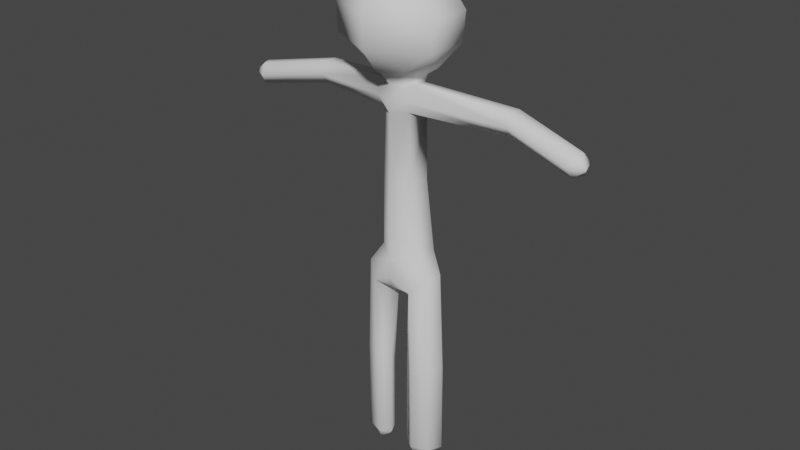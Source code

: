 # Source: Stickperson.blend  (saved by Blender 3.3.6; exported with 4.5.12 LTS)
import bpy
from mathutils import Matrix  # noqa: F401  (used for matrix-valued properties, if any)

bpy.ops.wm.read_factory_settings(use_empty=True)
scene = bpy.context.scene
scene.name = 'Scene'

# ---- collections
col_collection = bpy.data.collections.new('Collection'); scene.collection.children.link(col_collection)

# ---- world
world_world = bpy.data.worlds.new('World'); scene.world = world_world
world_world.use_nodes = True; world_world.node_tree.nodes.clear()
_N = world_world.node_tree.nodes; _L = world_world.node_tree.links
n0 = _N.new('ShaderNodeOutputWorld'); n0.name = 'World Output'; n0.location = (300, 300)
n1 = _N.new('ShaderNodeBackground'); n1.name = 'Background'; n1.location = (10, 300)
n1.inputs[0].default_value = (0.05088, 0.05088, 0.05088, 1.0)
_L.new(n1.outputs[0], n0.inputs[0])
n0.is_active_output = True
world_world.color = (0.05088, 0.05088, 0.05088)
world_world.use_sun_shadow = False
world_world.sun_shadow_jitter_overblur = 0.0

# ---- meshes
me_sphere = bpy.data.meshes.new('Sphere')
me_sphere.from_pydata([(0.054, -0.03939, 0.2706), (0.05344, -0.03639, 0.0265), (0.0557, -0.02491, 0.000363), (0.08554, -0.02301, 0.5218), (0.02547, -0.01797, 0.2706), (0.02567, -0.01797, 0.0265), (0.04516, -0.01007, 0.000363), (0.09574, 0.01938, 0.5248), (0.01688, -0.000359, 0.4434), (0.113, 0.01349, 0.2706), (0.1139, 0.01424, 0.0265), (0.08949, 0.008386, 0.000363), (0.05151, -0.04558, 0.4858), (0.0946, -0.02242, 0.2706), (0.09572, -0.02106, 0.0265), (0.07723, -0.0116, 0.000363), (0.04009, -0.02419, 0.7637), (0.0507, -0.01366, 0.5757), (0.0, 0.04187, 0.7637), (0.0, 0.05223, 0.5177), (0.05744, 0.0128, 0.7637), (0.06827, 0.02806, 0.5796), (0.0, -0.05232, 0.5644), (0.0, -0.05107, 0.7637), (0.0, -0.006808, 0.4628), (0.03456, -0.02518, 0.9333), (0.0, 0.03765, 0.9333), (0.05332, 0.0157, 0.9333), (0.0, -0.05241, 0.9333), (0.0, 0.08087, 1.235), (0.0, 0.1087, 1.171), (0.0, 0.1073, 1.098), (0.0, 0.04225, 1.023), (0.09462, 0.02669, 1.235), (0.1335, 0.04299, 1.17), (0.1292, 0.03934, 1.098), (0.06303, 0.003418, 1.023), (0.0, -0.1144, 1.235), (0.0, -0.1384, 1.171), (0.0, -0.1384, 1.098), (0.0, -0.06243, 1.023), (0.0, -0.0008292, 1.278), (0.0481, 0.01034, 0.000363), (0.04025, 0.01572, 0.0265), (0.0423, 0.01572, 0.2294), (0.04127, 0.02619, 0.451), (0.0, 0.05115, 0.4847), (0.03689, -0.0471, 1.023), (0.1298, -0.07239, 1.098), (0.134, -0.07239, 1.171), (0.08273, -0.06433, 1.235), (0.0, 0.0384, 1.001), (0.0, -0.0527, 1.001), (0.05332, 0.006725, 1.001), (0.03317, -0.02569, 1.001), (0.2668, 0.0349, 0.9176), (0.2668, 0.069, 0.9176), (0.2668, 0.06263, 0.9737), (0.2668, 0.03311, 0.9737), (0.0, 0.03851, 0.967), (0.0, -0.05252, 0.967), (0.05332, 0.03143, 0.967), (0.03485, -0.04852, 0.967), (0.2668, 0.08211, 0.9456), (0.2668, 0.01544, 0.9456), (0.4576, 0.02677, 0.8865), (0.4455, -0.002596, 0.8865), (0.4623, 0.03807, 0.9127), (0.4549, 0.02032, 0.9388), (0.4385, -0.01936, 0.9127), (0.4453, -0.00296, 0.9388), (0.4752, 0.0002112, 0.9133), (0.0836, 0.03704, 0.2294), (0.05991, 0.03508, 0.2294), (0.08438, 0.03716, 0.0265), (0.05989, 0.03551, 0.0265), (0.0601, 0.01931, 0.000363), (0.07741, 0.02184, 0.000363), (0.07553, 0.04277, 0.5011), (0.05549, 0.04153, 0.4637), (-0.054, -0.03939, 0.2706), (-0.05344, -0.03639, 0.0265), (-0.0557, -0.02491, 0.000363), (-0.08554, -0.02301, 0.5218), (-0.02547, -0.01797, 0.2706), (-0.02567, -0.01797, 0.0265), (-0.04516, -0.01007, 0.000363), (-0.09574, 0.01938, 0.5248), (-0.01688, -0.000359, 0.4434), (-0.113, 0.01349, 0.2706), (-0.1139, 0.01424, 0.0265), (-0.08949, 0.008386, 0.000363), (-0.05151, -0.04558, 0.4858), (-0.0946, -0.02242, 0.2706), (-0.09572, -0.02106, 0.0265), (-0.07723, -0.0116, 0.000363), (-0.04009, -0.02419, 0.7637), (-0.0507, -0.01366, 0.5757), (-0.05744, 0.0128, 0.7637), (-0.06827, 0.02806, 0.5796), (-0.03456, -0.02518, 0.9333), (-0.05332, 0.0157, 0.9333), (-0.09462, 0.02669, 1.235), (-0.1335, 0.04299, 1.17), (-0.1292, 0.03934, 1.098), (-0.06303, 0.003418, 1.023), (0.0, 0.0001126, 0.9982), (-0.0481, 0.01034, 0.000363), (-0.04025, 0.01572, 0.0265), (-0.0423, 0.01572, 0.2294), (-0.04127, 0.02619, 0.451), (-0.03689, -0.0471, 1.023), (-0.1298, -0.07239, 1.098), (-0.134, -0.07239, 1.171), (-0.08273, -0.06433, 1.235), (-0.05332, 0.006725, 1.001), (-0.03317, -0.02569, 1.001), (-0.2668, 0.0349, 0.9176), (-0.2668, 0.069, 0.9176), (-0.2668, 0.06263, 0.9737), (-0.2668, 0.03311, 0.9737), (-0.05332, 0.03143, 0.967), (-0.03485, -0.04852, 0.967), (-0.2668, 0.08211, 0.9456), (-0.2668, 0.01544, 0.9456), (-0.4576, 0.02677, 0.8865), (-0.4455, -0.002596, 0.8865), (-0.4623, 0.03807, 0.9127), (-0.4549, 0.02032, 0.9388), (-0.4385, -0.01936, 0.9127), (-0.4453, -0.00296, 0.9388), (-0.4752, 0.0002112, 0.9133), (-0.0836, 0.03704, 0.2294), (-0.05991, 0.03508, 0.2294), (-0.08438, 0.03716, 0.0265), (-0.05989, 0.03551, 0.0265), (-0.0601, 0.01931, 0.000363), (-0.07741, 0.02184, 0.000363), (-0.07553, 0.04277, 0.5011), (-0.05549, 0.04153, 0.4637), (0.0, 0.06032, 1.039), (0.09057, 0.004297, 1.041), (0.0, -0.09473, 1.04), (0.05129, -0.061, 1.04), (-0.09057, 0.004297, 1.041), (-0.05129, -0.061, 1.04), (0.0, -0.0512, 0.5121), (0.0, -0.04478, 0.4864)], [], [(1, 0, 4, 5), (2, 1, 5, 6), (77, 74, 10, 11), (44, 4, 8, 45), (78, 79, 19), (9, 72, 78, 7), (0, 13, 3, 12), (42, 43, 75, 76), (13, 9, 7, 3), (10, 9, 13, 14), (43, 44, 73, 75), (11, 10, 14, 15), (4, 0, 12, 8), (14, 13, 0, 1), (15, 14, 1, 2), (19, 18, 20, 21), (21, 20, 16, 17), (17, 16, 23, 22), (7, 21, 17, 3), (3, 17, 22, 12), (19, 79, 45, 46), (12, 22, 146), (23, 16, 25, 28), (16, 20, 27, 25), (20, 18, 26, 27), (106, 32, 36), (31, 30, 34, 35), (29, 41, 33), (140, 31, 35, 141), (30, 29, 33, 34), (106, 36, 47, 40), (48, 49, 38, 39), (33, 41, 50), (143, 48, 39, 142), (49, 50, 37, 38), (8, 24, 46, 45), (6, 5, 43, 42), (74, 72, 9, 10), (5, 4, 44, 43), (59, 61, 27, 26), (34, 33, 50, 49), (141, 35, 48, 143), (35, 34, 49, 48), (62, 60, 28, 25), (25, 27, 56, 55), (36, 47, 54, 53), (47, 40, 52, 54), (32, 36, 53, 51), (58, 64, 69, 70), (53, 54, 58, 57), (61, 53, 57, 63), (62, 25, 55, 64), (54, 62, 64, 58), (27, 61, 63, 56), (64, 55, 66, 69), (54, 52, 60, 62), (51, 53, 61, 59), (67, 71, 65), (68, 70, 71), (55, 56, 65, 66), (57, 58, 70, 68), (56, 63, 67, 65), (63, 57, 68, 67), (65, 71, 66), (66, 71, 69), (71, 67, 68), (71, 70, 69), (50, 41, 37), (21, 7, 78, 19), (73, 79, 78, 72), (72, 74, 75, 73), (74, 77, 76, 75), (73, 44, 45, 79), (2, 6, 42, 76, 77, 11, 15), (81, 85, 84, 80), (82, 86, 85, 81), (137, 91, 90, 134), (109, 110, 88, 84), (138, 19, 139), (89, 87, 138, 132), (80, 92, 83, 93), (107, 136, 135, 108), (93, 83, 87, 89), (90, 94, 93, 89), (108, 135, 133, 109), (91, 95, 94, 90), (84, 88, 92, 80), (94, 81, 80, 93), (95, 82, 81, 94), (19, 99, 98, 18), (99, 97, 96, 98), (97, 22, 23, 96), (87, 83, 97, 99), (83, 92, 22, 97), (19, 46, 110, 139), (92, 146, 22), (23, 28, 100, 96), (96, 100, 101, 98), (98, 101, 26, 18), (106, 105, 32), (31, 104, 103, 30), (29, 102, 41), (140, 144, 104, 31), (30, 103, 102, 29), (106, 40, 111, 105), (112, 39, 38, 113), (102, 114, 41), (145, 142, 39, 112), (113, 38, 37, 114), (88, 110, 46, 24), (86, 107, 108, 85), (134, 90, 89, 132), (85, 108, 109, 84), (59, 26, 101, 121), (103, 113, 114, 102), (144, 145, 112, 104), (104, 112, 113, 103), (122, 100, 28, 60), (100, 117, 118, 101), (105, 115, 116, 111), (111, 116, 52, 40), (32, 51, 115, 105), (120, 130, 129, 124), (115, 119, 120, 116), (121, 123, 119, 115), (122, 124, 117, 100), (116, 120, 124, 122), (101, 118, 123, 121), (124, 129, 126, 117), (116, 122, 60, 52), (51, 59, 121, 115), (127, 125, 131), (128, 131, 130), (117, 126, 125, 118), (119, 128, 130, 120), (118, 125, 127, 123), (123, 127, 128, 119), (125, 126, 131), (126, 129, 131), (131, 128, 127), (131, 129, 130), (114, 37, 41), (99, 19, 138, 87), (133, 132, 138, 139), (132, 133, 135, 134), (134, 135, 136, 137), (133, 139, 110, 109), (82, 95, 91, 137, 136, 107, 86), (105, 111, 145, 144), (111, 40, 142, 145), (32, 105, 144, 140), (36, 141, 143, 47), (47, 143, 142, 40), (32, 140, 141, 36), (146, 92, 147), (146, 147, 12), (12, 147, 24), (147, 92, 24), (24, 8, 12), (24, 92, 88)])
me_sphere.polygons.foreach_set('use_smooth', [True] * 160)
_uv = me_sphere.uv_layers.new(name='UVMap')
_uv.uv.foreach_set('vector', [0.03125, 0.9344, 0.03125, 0.9344, 0.03125, 0.9344, 0.03125, 0.9344, 0.03125, 0.9344, 0.03125, 0.9344, 0.03125, 0.9344, 0.03125, 0.9344, 0.03125, 0.9344, 0.03125, 0.9344, 0.03125, 0.9344, 0.03125, 0.9344, 0.03125, 0.9344, 0.03125, 0.9344, 0.03125, 0.9344, 0.03125, 0.9344, 0.03125, 0.9344, 0.03125, 0.9344, 0.03125, 0.9344, 0.03125, 0.9344, 0.03125, 0.9344, 0.03125, 0.9344, 0.03125, 0.9344, 0.03125, 0.9344, 0.03125, 0.9344, 0.03125, 0.9344, 0.03125, 0.9344, 0.03125, 0.9344, 0.03125, 0.9344, 0.03125, 0.9344, 0.03125, 0.9344, 0.03125, 0.9344, 0.03125, 0.9344, 0.03125, 0.9344, 0.03125, 0.9344, 0.03125, 0.9344, 0.03125, 0.9344, 0.03125, 0.9344, 0.03125, 0.9344, 0.03125, 0.9344, 0.03125, 0.9344, 0.03125, 0.9344, 0.03125, 0.9344, 0.03125, 0.9344, 0.03125, 0.9344, 0.03125, 0.9344, 0.03125, 0.9344, 0.03125, 0.9344, 0.03125, 0.9344, 0.03125, 0.9344, 0.03125, 0.9344, 0.03125, 0.9344, 0.03125, 0.9344, 0.03125, 0.9344, 0.03125, 0.9344, 0.03125, 0.9344, 0.03125, 0.9344, 0.03125, 0.9344, 0.03125, 0.9344, 0.03125, 0.9344, 0.03125, 0.9344, 0.03125, 0.9344, 0.03125, 0.9344, 0.03125, 0.9344, 0.03125, 0.9344, 0.03125, 0.9344, 0.03125, 0.9344, 0.03125, 0.9344, 0.03125, 0.9344, 0.03125, 0.9344, 0.03125, 0.9344, 0.03125, 0.9344, 0.03125, 0.9344, 0.03125, 0.9344, 0.03125, 0.9344, 0.03125, 0.9344, 0.03125, 0.9344, 0.03125, 0.9344, 0.03125, 0.9344, 0.03125, 0.9344, 0.03125, 0.9344, 0.03125, 0.9344, 0.03125, 0.9344, 0.03125, 0.9344, 0.03125, 0.9344, 0.03125, 0.9344, 0.03125, 0.9344, 0.03125, 0.9344, 0.03125, 0.9344, 0.03125, 0.9344, 0.03125, 0.9344, 0.03125, 0.9344, 0.03125, 0.9344, 0.03125, 0.9344, 0.03125, 0.9344, 0.03125, 0.9344, 0.03125, 0.9344, 0.03125, 0.9344, 0.03125, 0.9344, 0.03125, 0.9344, 0.03125, 0.9344, 0.03125, 0.9344, 0.03125, 0.9344, 0.03125, 0.9344, 0.03125, 0.9344, 0.03125, 0.9344, 0.03125, 0.9344, 0.03125, 0.9344, 0.03125, 0.9344, 0.03125, 0.9344, 0.03125, 0.9344, 0.03125, 0.9344, 0.03125, 0.9344, 0.03125, 0.9344, 0.03125, 0.9344, 0.03125, 0.9344, 0.03125, 0.9344, 0.03125, 0.9344, 0.03125, 0.9344, 0.03125, 0.9344, 0.03125, 0.9344, 0.03125, 0.9344, 0.03125, 0.9344, 0.03125, 0.9344, 0.03125, 0.9344, 0.03125, 0.9344, 0.03125, 0.9344, 0.03125, 0.9344, 0.03125, 0.9344, 0.03125, 0.9344, 0.03125, 0.9344, 0.03125, 0.9344, 0.03125, 0.9344, 0.03125, 0.9344, 0.03125, 0.9344, 0.03125, 0.9344, 0.03125, 0.9344, 0.03125, 0.9344, 0.03125, 0.9344, 0.03125, 0.9344, 0.03125, 0.9344, 0.03125, 0.9344, 0.03125, 0.9344, 0.03125, 0.9344, 0.03125, 0.9344, 0.03125, 0.9344, 0.03125, 0.9344, 0.03125, 0.9344, 0.03125, 0.9344, 0.03125, 0.9344, 0.03125, 0.9344, 0.03125, 0.9344, 0.03125, 0.9344, 0.03125, 0.9344, 0.03125, 0.9344, 0.03125, 0.9344, 0.03125, 0.9344, 0.03125, 0.9344, 0.03125, 0.9344, 0.03125, 0.9344, 0.03125, 0.9344, 0.03125, 0.9344, 0.03125, 0.9344, 0.03125, 0.9344, 0.03125, 0.9344, 0.03125, 0.9344, 0.03125, 0.9344, 0.03125, 0.9344, 0.03125, 0.9344, 0.03125, 0.9344, 0.03125, 0.9344, 0.03125, 0.9344, 0.03125, 0.9344, 0.03125, 0.9344, 0.03125, 0.9344, 0.03125, 0.9344, 0.03125, 0.9344, 0.03125, 0.9344, 0.03125, 0.9344, 0.03125, 0.9344, 0.03125, 0.9344, 0.03125, 0.9344, 0.03125, 0.9344, 0.03125, 0.9344, 0.03125, 0.9344, 0.03125, 0.9344, 0.03125, 0.9344, 0.03125, 0.9344, 0.03125, 0.9344, 0.03125, 0.9344, 0.03125, 0.9344, 0.03125, 0.9344, 0.03125, 0.9344, 0.03125, 0.9344, 0.03125, 0.9344, 0.03125, 0.9344, 0.03125, 0.9344, 0.03125, 0.9344, 0.03125, 0.9344, 0.03125, 0.9344, 0.03125, 0.9344, 0.03125, 0.9344, 0.03125, 0.9344, 0.03125, 0.9344, 0.03125, 0.9344, 0.03125, 0.9344, 0.03125, 0.9344, 0.03125, 0.9344, 0.03125, 0.9344, 0.03125, 0.9344, 0.03125, 0.9344, 0.03125, 0.9344, 0.03125, 0.9344, 0.03125, 0.9344, 0.03125, 0.9344, 0.03125, 0.9344, 0.03125, 0.9344, 0.03125, 0.9344, 0.03125, 0.9344, 0.03125, 0.9344, 0.03125, 0.9344, 0.03125, 0.9344, 0.03125, 0.9344, 0.03125, 0.9344, 0.03125, 0.9344, 0.03125, 0.9344, 0.03125, 0.9344, 0.03125, 0.9344, 0.03125, 0.9344, 0.03125, 0.9344, 0.03125, 0.9344, 0.03125, 0.9344, 0.03125, 0.9344, 0.03125, 0.9344, 0.03125, 0.9344, 0.03125, 0.9344, 0.03125, 0.9344, 0.03125, 0.9344, 0.03125, 0.9344, 0.03125, 0.9344, 0.03125, 0.9344, 0.03125, 0.9344, 0.03125, 0.9344, 0.03125, 0.9344, 0.03125, 0.9344, 0.03125, 0.9344, 0.03125, 0.9344, 0.03125, 0.9344, 0.03125, 0.9344, 0.03125, 0.9344, 0.03125, 0.9344, 0.03125, 0.9344, 0.03125, 0.9344, 0.03125, 0.9344, 0.03125, 0.9344, 0.03125, 0.9344, 0.03125, 0.9344, 0.03125, 0.9344, 0.03125, 0.9344, 0.03125, 0.9344, 0.03125, 0.9344, 0.03125, 0.9344, 0.03125, 0.9344, 0.03125, 0.9344, 0.03125, 0.9344, 0.03125, 0.9344, 0.03125, 0.9344, 0.03125, 0.9344, 0.03125, 0.9344, 0.03125, 0.9344, 0.03125, 0.9344, 0.03125, 0.9344, 0.03125, 0.9344, 0.03125, 0.9344, 0.03125, 0.9344, 0.03125, 0.9344, 0.03125, 0.9344, 0.03125, 0.9344, 0.03125, 0.9344, 0.03125, 0.9344, 0.03125, 0.9344, 0.03125, 0.9344, 0.03125, 0.9344, 0.03125, 0.9344, 0.03125, 0.9344, 0.03125, 0.9344, 0.03125, 0.9344, 0.03125, 0.9344, 0.03125, 0.9344, 0.03125, 0.9344, 0.03125, 0.9344, 0.03125, 0.9344, 0.03125, 0.9344, 0.03125, 0.9344, 0.03125, 0.9344, 0.03125, 0.9344, 0.03125, 0.9344, 0.03125, 0.9344, 0.03125, 0.9344, 0.03125, 0.9344, 0.03125, 0.9344, 0.03125, 0.9344, 0.03125, 0.9344, 0.03125, 0.9344, 0.03125, 0.9344, 0.03125, 0.9344, 0.03125, 0.9344, 0.03125, 0.9344, 0.03125, 0.9344, 0.03125, 0.9344, 0.03125, 0.9344, 0.03125, 0.9344, 0.03125, 0.9344, 0.03125, 0.9344, 0.03125, 0.9344, 0.03125, 0.9344, 0.03125, 0.9344, 0.03125, 0.9344, 0.03125, 0.9344, 0.03125, 0.9344, 0.03125, 0.9344, 0.03125, 0.9344, 0.03125, 0.9344, 0.03125, 0.9344, 0.03125, 0.9344, 0.03125, 0.9344, 0.03125, 0.9344, 0.03125, 0.9344, 0.03125, 0.9344, 0.03125, 0.9344, 0.03125, 0.9344, 0.03125, 0.9344, 0.03125, 0.9344, 0.03125, 0.9344, 0.03125, 0.9344, 0.03125, 0.9344, 0.03125, 0.9344, 0.03125, 0.9344, 0.03125, 0.9344, 0.03125, 0.9344, 0.03125, 0.9344, 0.03125, 0.9344, 0.03125, 0.9344, 0.03125, 0.9344, 0.03125, 0.9344, 0.03125, 0.9344, 0.03125, 0.9344, 0.03125, 0.9344, 0.03125, 0.9344, 0.03125, 0.9344, 0.03125, 0.9344, 0.03125, 0.9344, 0.03125, 0.9344, 0.03125, 0.9344, 0.03125, 0.9344, 0.03125, 0.9344, 0.03125, 0.9344, 0.03125, 0.9344, 0.03125, 0.9344, 0.03125, 0.9344, 0.03125, 0.9344, 0.03125, 0.9344, 0.03125, 0.9344, 0.03125, 0.9344, 0.03125, 0.9344, 0.03125, 0.9344, 0.03125, 0.9344, 0.03125, 0.9344, 0.03125, 0.9344, 0.03125, 0.9344, 0.03125, 0.9344, 0.03125, 0.9344, 0.03125, 0.9344, 0.03125, 0.9344, 0.03125, 0.9344, 0.03125, 0.9344, 0.03125, 0.9344, 0.03125, 0.9344, 0.03125, 0.9344, 0.03125, 0.9344, 0.03125, 0.9344, 0.03125, 0.9344, 0.03125, 0.9344, 0.03125, 0.9344, 0.03125, 0.9344, 0.03125, 0.9344, 0.03125, 0.9344, 0.03125, 0.9344, 0.03125, 0.9344, 0.03125, 0.9344, 0.03125, 0.9344, 0.03125, 0.9344, 0.03125, 0.9344, 0.03125, 0.9344, 0.03125, 0.9344, 0.03125, 0.9344, 0.03125, 0.9344, 0.03125, 0.9344, 0.03125, 0.9344, 0.03125, 0.9344, 0.03125, 0.9344, 0.03125, 0.9344, 0.03125, 0.9344, 0.03125, 0.9344, 0.03125, 0.9344, 0.03125, 0.9344, 0.03125, 0.9344, 0.03125, 0.9344, 0.03125, 0.9344, 0.03125, 0.9344, 0.03125, 0.9344, 0.03125, 0.9344, 0.03125, 0.9344, 0.03125, 0.9344, 0.03125, 0.9344, 0.03125, 0.9344, 0.03125, 0.9344, 0.03125, 0.9344, 0.03125, 0.9344, 0.03125, 0.9344, 0.03125, 0.9344, 0.03125, 0.9344, 0.03125, 0.9344, 0.03125, 0.9344, 0.03125, 0.9344, 0.03125, 0.9344, 0.03125, 0.9344, 0.03125, 0.9344, 0.03125, 0.9344, 0.03125, 0.9344, 0.03125, 0.9344, 0.03125, 0.9344, 0.03125, 0.9344, 0.03125, 0.9344, 0.03125, 0.9344, 0.03125, 0.9344, 0.03125, 0.9344, 0.03125, 0.9344, 0.03125, 0.9344, 0.03125, 0.9344, 0.03125, 0.9344, 0.03125, 0.9344, 0.03125, 0.9344, 0.03125, 0.9344, 0.03125, 0.9344, 0.03125, 0.9344, 0.03125, 0.9344, 0.03125, 0.9344, 0.03125, 0.9344, 0.03125, 0.9344, 0.03125, 0.9344, 0.03125, 0.9344, 0.03125, 0.9344, 0.03125, 0.9344, 0.03125, 0.9344, 0.03125, 0.9344, 0.03125, 0.9344, 0.03125, 0.9344, 0.03125, 0.9344, 0.03125, 0.9344, 0.03125, 0.9344, 0.03125, 0.9344, 0.03125, 0.9344, 0.03125, 0.9344, 0.03125, 0.9344, 0.03125, 0.9344, 0.03125, 0.9344, 0.03125, 0.9344, 0.03125, 0.9344, 0.03125, 0.9344, 0.03125, 0.9344, 0.03125, 0.9344, 0.03125, 0.9344, 0.03125, 0.9344, 0.03125, 0.9344, 0.03125, 0.9344, 0.03125, 0.9344, 0.03125, 0.9344, 0.03125, 0.9344, 0.03125, 0.9344, 0.03125, 0.9344, 0.03125, 0.9344, 0.03125, 0.9344, 0.03125, 0.9344, 0.03125, 0.9344, 0.03125, 0.9344, 0.03125, 0.9344, 0.03125, 0.9344, 0.03125, 0.9344, 0.03125, 0.9344, 0.03125, 0.9344, 0.03125, 0.9344, 0.03125, 0.9344, 0.03125, 0.9344, 0.03125, 0.9344, 0.03125, 0.9344, 0.03125, 0.9344, 0.03125, 0.9344, 0.03125, 0.9344, 0.03125, 0.9344, 0.03125, 0.9344, 0.03125, 0.9344, 0.03125, 0.9344, 0.03125, 0.9344, 0.03125, 0.9344, 0.03125, 0.9344, 0.03125, 0.9344, 0.03125, 0.9344, 0.03125, 0.9344, 0.03125, 0.9344, 0.03125, 0.9344, 0.03125, 0.9344, 0.03125, 0.9344, 0.03125, 0.9344, 0.03125, 0.9344, 0.03125, 0.9344, 0.03125, 0.9344, 0.03125, 0.9344, 0.03125, 0.9344, 0.03125, 0.9344, 0.03125, 0.9344, 0.03125, 0.9344, 0.03125, 0.9344, 0.03125, 0.9344, 0.03125, 0.9344, 0.03125, 0.9344, 0.03125, 0.9344, 0.03125, 0.9344, 0.03125, 0.9344, 0.03125, 0.9344, 0.03125, 0.9344, 0.03125, 0.9344, 0.03125, 0.9344, 0.03125, 0.9344, 0.03125, 0.9344, 0.03125, 0.9344, 0.03125, 0.9344, 0.03125, 0.9344, 0.03125, 0.9344, 0.03125, 0.9344, 0.03125, 0.9344, 0.03125, 0.9344, 0.03125, 0.9344, 0.03125, 0.9344, 0.03125, 0.9344, 0.03125, 0.9344, 0.03125, 0.9344, 0.03125, 0.9344, 0.03125, 0.9344, 0.03125, 0.9344, 0.03125, 0.9344, 0.03125, 0.9344, 0.03125, 0.9344, 0.03125, 0.9344, 0.03125, 0.9344, 0.03125, 0.9344, 0.03125, 0.9344, 0.03125, 0.9344, 0.03125, 0.9344, 0.03125, 0.9344, 0.03125, 0.9344, 0.03125, 0.9344, 0.03125, 0.9344, 0.03125, 0.9344, 0.03125, 0.9344, 0.03125, 0.9344, 0.03125, 0.9344, 0.03125, 0.9344, 0.03125, 0.9344, 0.03125, 0.9344, 0.03125, 0.9344, 0.03125, 0.9344, 0.03125, 0.9344, 0.03125, 0.9344, 0.03125, 0.9344, 0.03125, 0.9344, 0.03125, 0.9344, 0.03125, 0.9344, 0.03125, 0.9344, 0.03125, 0.9344, 0.03125, 0.9344, 0.03125, 0.9344, 0.03125, 0.9344, 0.03125, 0.9344, 0.03125, 0.9344, 0.03125, 0.9344, 0.03125, 0.9344, 0.03125, 0.9344, 0.03125, 0.9344, 0.03125, 0.9344, 0.03125, 0.9344, 0.03125, 0.9344, 0.03125, 0.9344, 0.03125, 0.9344, 0.03125, 0.9344, 0.03125, 0.9344, 0.03125, 0.9344, 0.03125, 0.9344, 0.03125, 0.9344, 0.03125, 0.9344, 0.03125, 0.9344, 0.03125, 0.9344, 0.03125, 0.9344, 0.03125, 0.9344, 0.03125, 0.9344, 0.03125, 0.9344, 0.03125, 0.9344, 0.03125, 0.9344, 0.03125, 0.9344, 0.03125, 0.9344, 0.03125, 0.9344, 0.03125, 0.9344, 0.03125, 0.9344, 0.03125, 0.9344, 0.03125, 0.9344, 0.03125, 0.9344])
me_sphere.use_mirror_x = True
me_sphere.update()
arm_metarig = bpy.data.armatures.new('metarig')  # bones are not reproduced

# ---- objects
ob_sphere = bpy.data.objects.new('Sphere', me_sphere)
ob_metarig = bpy.data.objects.new('metarig', arm_metarig)

# ---- transforms, parenting, visibility, modifiers, constraints
ob_sphere.parent = ob_metarig
ob_sphere.location = (0.0, 0.0, 0.0)
ob_sphere.use_mesh_mirror_x = True
_vg = ob_sphere.vertex_groups.new(name='spine')
for _i, _w in zip([3, 7, 12, 17, 19, 21, 22, 24, 46, 78, 79, 83, 87, 92, 97, 99, 138, 139, 146, 147], [0.176, 0.1087, 0.07296, 0.8352, 0.9836, 0.8453, 0.5693, 0.1197, 0.997, 0.042, 0.002054, 0.176, 0.1087, 0.07296, 0.8352, 0.8453, 0.042, 0.002054, 0.4952, 0.2634]): _vg.add([_i], _w, 'REPLACE')
_vg = ob_sphere.vertex_groups.new(name='spine.001')
for _i, _w in zip([17, 22, 97, 146, 147], [0.05664, 0.3695, 0.05664, 0.1326, 0.05073]): _vg.add([_i], _w, 'REPLACE')
_vg = ob_sphere.vertex_groups.new(name='spine.002')
for _i, _w in zip([16, 17, 18, 20, 21, 23, 96, 97, 98, 99], [0.9629, 0.01273, 0.9721, 0.9528, 0.03204, 0.9634, 0.9629, 0.01273, 0.9528, 0.03204]): _vg.add([_i], _w, 'REPLACE')
_vg = ob_sphere.vertex_groups.new(name='spine.003')
for _i, _w in zip([26, 27, 32, 36, 40, 47, 51, 52, 53, 54, 59, 61, 62, 101, 105, 111, 115, 116, 121, 122, 140, 141, 143, 144, 145], [0.8616, 0.07789, 0.1313, 0.0639, 0.04054, 0.1101, 0.4499, 0.1572, 0.1523, 0.4924, 0.8004, 0.0677, 0.001826, 0.07789, 0.0639, 0.1101, 0.1523, 0.4924, 0.0677, 0.001826, 0.05997, 0.01045, 0.01989, 0.01045, 0.01989]): _vg.add([_i], _w, 'REPLACE')
_vg = ob_sphere.vertex_groups.new(name='spine.004')
for _i, _w in zip([31, 32, 36, 40, 47, 51, 52, 53, 59, 105, 106, 111, 115, 140, 141, 142, 143, 144, 145], [0.01109, 0.2108, 0.08767, 0.3402, 0.1105, 0.3969, 0.1517, 0.01041, 0.05589, 0.08767, 0.9811, 0.1105, 0.01041, 0.09552, 0.03364, 0.1032, 0.03836, 0.03364, 0.03836]): _vg.add([_i], _w, 'REPLACE')
_vg = ob_sphere.vertex_groups.new(name='spine.005')
for _i, _w in zip([30, 31, 32, 34, 35, 36, 38, 39, 40, 47, 48, 49, 51, 52, 53, 54, 103, 104, 105, 111, 112, 113, 115, 116, 140, 141, 142, 143, 144, 145], [0.01936, 0.07492, 0.423, 0.03084, 0.0831, 0.3944, 0.02827, 0.1226, 0.4286, 0.6026, 0.151, 0.05787, 0.06012, 0.2244, 0.0766, 0.08907, 0.03084, 0.0831, 0.3944, 0.6026, 0.151, 0.05787, 0.0766, 0.08907, 0.2073, 0.2151, 0.2991, 0.686, 0.2151, 0.686]): _vg.add([_i], _w, 'REPLACE')
_vg = ob_sphere.vertex_groups.new(name='spine.006')
for _i, _w in zip([29, 30, 31, 32, 33, 34, 35, 36, 37, 38, 39, 40, 41, 47, 48, 49, 50, 51, 52, 53, 102, 103, 104, 105, 111, 112, 113, 114, 115, 140, 141, 142, 143, 144, 145], [0.9716, 0.937, 0.8613, 0.1945, 0.9684, 0.9323, 0.8563, 0.2163, 0.9883, 0.9468, 0.8331, 0.09892, 0.9894, 0.07182, 0.8008, 0.9221, 0.9764, 0.005148, 0.04676, 0.01808, 0.9684, 0.9323, 0.8563, 0.2163, 0.07182, 0.8008, 0.9221, 0.9764, 0.01808, 0.6085, 0.6147, 0.5377, 0.1874, 0.6147, 0.1874]): _vg.add([_i], _w, 'REPLACE')
_vg = ob_sphere.vertex_groups.new(name='shoulder.L')
for _i, _w in zip([25, 26, 27, 28, 35, 36, 40, 47, 51, 52, 53, 54, 59, 60, 61, 62, 100, 141, 143], [0.9222, 0.05769, 0.8555, 0.489, 0.003946, 0.2228, 0.03762, 0.09648, 0.01273, 0.2105, 0.6691, 0.3744, 0.06166, 0.4882, 0.8697, 0.9543, 0.03582, 0.09106, 0.03472]): _vg.add([_i], _w, 'REPLACE')
_vg = ob_sphere.vertex_groups.new(name='upper_arm.L')
for _i, _w in zip([53, 55, 56, 57, 58, 63, 64], [0.00636, 0.1375, 0.1045, 0.5299, 0.8706, 0.4598, 0.7992]): _vg.add([_i], _w, 'REPLACE')
_vg = ob_sphere.vertex_groups.new(name='forearm.L')
for _i, _w in zip([55, 56, 57, 58, 63, 64], [0.8465, 0.8859, 0.4662, 0.1146, 0.5375, 0.1781]): _vg.add([_i], _w, 'REPLACE')
_vg = ob_sphere.vertex_groups.new(name='hand.L')
for _i, _w in zip([65, 66, 67, 68, 69, 70, 71], [0.9964, 0.9927, 0.9926, 0.9842, 0.9786, 0.9788, 0.9963]): _vg.add([_i], _w, 'REPLACE')
_vg = ob_sphere.vertex_groups.new(name='shoulder.R')
for _i, _w in zip([25, 26, 28, 40, 51, 52, 59, 60, 100, 101, 104, 105, 111, 115, 116, 121, 122, 144, 145], [0.03582, 0.05769, 0.489, 0.03762, 0.01273, 0.2105, 0.06166, 0.4882, 0.9222, 0.8555, 0.003946, 0.2228, 0.09648, 0.6691, 0.3744, 0.8697, 0.9543, 0.09106, 0.03472]): _vg.add([_i], _w, 'REPLACE')
_vg = ob_sphere.vertex_groups.new(name='upper_arm.R')
for _i, _w in zip([115, 117, 118, 119, 120, 123, 124], [0.00636, 0.1375, 0.1045, 0.5299, 0.8706, 0.4598, 0.7992]): _vg.add([_i], _w, 'REPLACE')
_vg = ob_sphere.vertex_groups.new(name='forearm.R')
for _i, _w in zip([117, 118, 119, 120, 123, 124], [0.8465, 0.8859, 0.4662, 0.1146, 0.5375, 0.1781]): _vg.add([_i], _w, 'REPLACE')
_vg = ob_sphere.vertex_groups.new(name='hand.R')
for _i, _w in zip([125, 126, 127, 128, 129, 130, 131], [0.9964, 0.9927, 0.9926, 0.9842, 0.9786, 0.9788, 0.9963]): _vg.add([_i], _w, 'REPLACE')
_vg = ob_sphere.vertex_groups.new(name='breast.L')
_vg = ob_sphere.vertex_groups.new(name='breast.R')
_vg = ob_sphere.vertex_groups.new(name='pelvis.L')
for _i, _w in zip([8, 24, 88, 146, 147], [0.01122, 0.1685, 0.01122, 0.01895, 0.1113]): _vg.add([_i], _w, 'REPLACE')
_vg = ob_sphere.vertex_groups.new(name='pelvis.R')
for _i, _w in zip([8, 24, 88, 146, 147], [0.01122, 0.1685, 0.01122, 0.01895, 0.1113]): _vg.add([_i], _w, 'REPLACE')
_vg = ob_sphere.vertex_groups.new(name='thigh.L')
for _i, _w in zip([3, 7, 8, 9, 12, 17, 21, 24, 45, 78, 79, 88, 146, 147], [0.8122, 0.8988, 0.8393, 0.005521, 0.8598, 0.07252, 0.09516, 0.2527, 0.9376, 0.9559, 0.9292, 0.03896, 0.1457, 0.2118]): _vg.add([_i], _w, 'REPLACE')
_vg = ob_sphere.vertex_groups.new(name='shin.L')
for _i, _w in zip([0, 4, 8, 9, 10, 11, 13, 14, 15, 42, 43, 44, 72, 73, 74, 75, 76, 77, 79], [0.9899, 0.9804, 0.03399, 0.9712, 0.1321, 0.05375, 0.9859, 0.02259, 0.002782, 0.04522, 0.08869, 0.987, 0.9791, 0.979, 0.4125, 0.406, 0.07963, 0.09882, 0.02631]): _vg.add([_i], _w, 'REPLACE')
_vg = ob_sphere.vertex_groups.new(name='foot.L')
for _i, _w in zip([1, 2, 5, 6, 10, 11, 14, 15, 42, 43, 74, 75, 76, 77], [0.9972, 0.9173, 0.9721, 0.8934, 0.8234, 0.3773, 0.9373, 0.7746, 0.6785, 0.8936, 0.5534, 0.568, 0.3846, 0.3017]): _vg.add([_i], _w, 'REPLACE')
_vg = ob_sphere.vertex_groups.new(name='toe.L')
_vg = ob_sphere.vertex_groups.new(name='heel.02.L')
for _i, _w in zip([2, 6, 10, 11, 14, 15, 42, 74, 75, 76, 77], [0.06996, 0.08567, 0.03857, 0.569, 0.002664, 0.199, 0.2739, 0.01994, 0.002342, 0.5358, 0.5996]): _vg.add([_i], _w, 'REPLACE')
_vg = ob_sphere.vertex_groups.new(name='thigh.R')
for _i, _w in zip([8, 24, 83, 87, 88, 89, 92, 97, 99, 110, 138, 139, 146, 147], [0.03896, 0.2527, 0.8122, 0.8988, 0.8393, 0.005521, 0.8598, 0.07252, 0.09516, 0.9376, 0.9559, 0.9292, 0.1457, 0.2118]): _vg.add([_i], _w, 'REPLACE')
_vg = ob_sphere.vertex_groups.new(name='shin.R')
for _i, _w in zip([80, 84, 88, 89, 90, 91, 93, 94, 107, 108, 109, 132, 133, 134, 135, 136, 137, 139], [0.9899, 0.9804, 0.03399, 0.9712, 0.1311, 0.03409, 0.9859, 0.02142, 0.04664, 0.08868, 0.987, 0.979, 0.979, 0.4107, 0.4058, 0.08299, 0.06379, 0.02631]): _vg.add([_i], _w, 'REPLACE')
_vg = ob_sphere.vertex_groups.new(name='foot.R')
for _i, _w in zip([81, 82, 85, 86, 90, 91, 94, 95, 107, 108, 134, 135, 136, 137], [0.9973, 0.9331, 0.974, 0.9212, 0.8231, 0.3704, 0.9386, 0.807, 0.8133, 0.9009, 0.5504, 0.5744, 0.5798, 0.2364]): _vg.add([_i], _w, 'REPLACE')
_vg = ob_sphere.vertex_groups.new(name='toe.R')
_vg = ob_sphere.vertex_groups.new(name='heel.02.R')
for _i, _w in zip([82, 86, 90, 91, 94, 95, 107, 134, 136, 137], [0.05494, 0.05745, 0.04127, 0.5876, 0.001123, 0.1714, 0.1384, 0.02949, 0.3372, 0.6999]): _vg.add([_i], _w, 'REPLACE')
_m = ob_sphere.modifiers.new('Armature', 'ARMATURE')
_m.object = ob_metarig
ob_metarig.location = (0.0, 0.0, 0.0)
ob_metarig.scale = (2.309, 2.309, 2.309)

# ---- collection membership
col_collection.objects.link(ob_sphere)
col_collection.objects.link(ob_metarig)

# ---- scene / render settings (as saved in the file)
scene.frame_start = 1; scene.frame_end = 250; scene.frame_set(1)
scene.render.engine = 'BLENDER_EEVEE_NEXT'
scene.cycles.sampling_pattern = 'TABULATED_SOBOL'
scene.cycles.use_light_tree = False
scene.view_settings.view_transform = 'Filmic'
bpy.context.view_layer.update()

# ---- added for rendering (the .blend has no active camera and no usable light): camera, sun
cam_auto = bpy.data.cameras.new('AutoCamera')
cam_auto.lens = 50.0
cam_auto.sensor_width = 36.0
cam_auto.clip_end = 1000.0
ob_auto_camera = bpy.data.objects.new('AutoCamera', cam_auto)
scene.collection.objects.link(ob_auto_camera)
ob_auto_camera.location = (3.44341, -4.16644, 4.23116)
ob_auto_camera.rotation_euler = (1.09748, -7.21219e-08, 0.694738)
scene.camera = ob_auto_camera
light_auto_sun = bpy.data.lights.new('AutoSun', 'SUN')
light_auto_sun.energy = 3.0
light_auto_sun.angle = 0.0523599
ob_auto_sun = bpy.data.objects.new('AutoSun', light_auto_sun)
scene.collection.objects.link(ob_auto_sun)
ob_auto_sun.rotation_euler = (0.872665, 0.174533, 0.523599)
bpy.context.view_layer.update()
